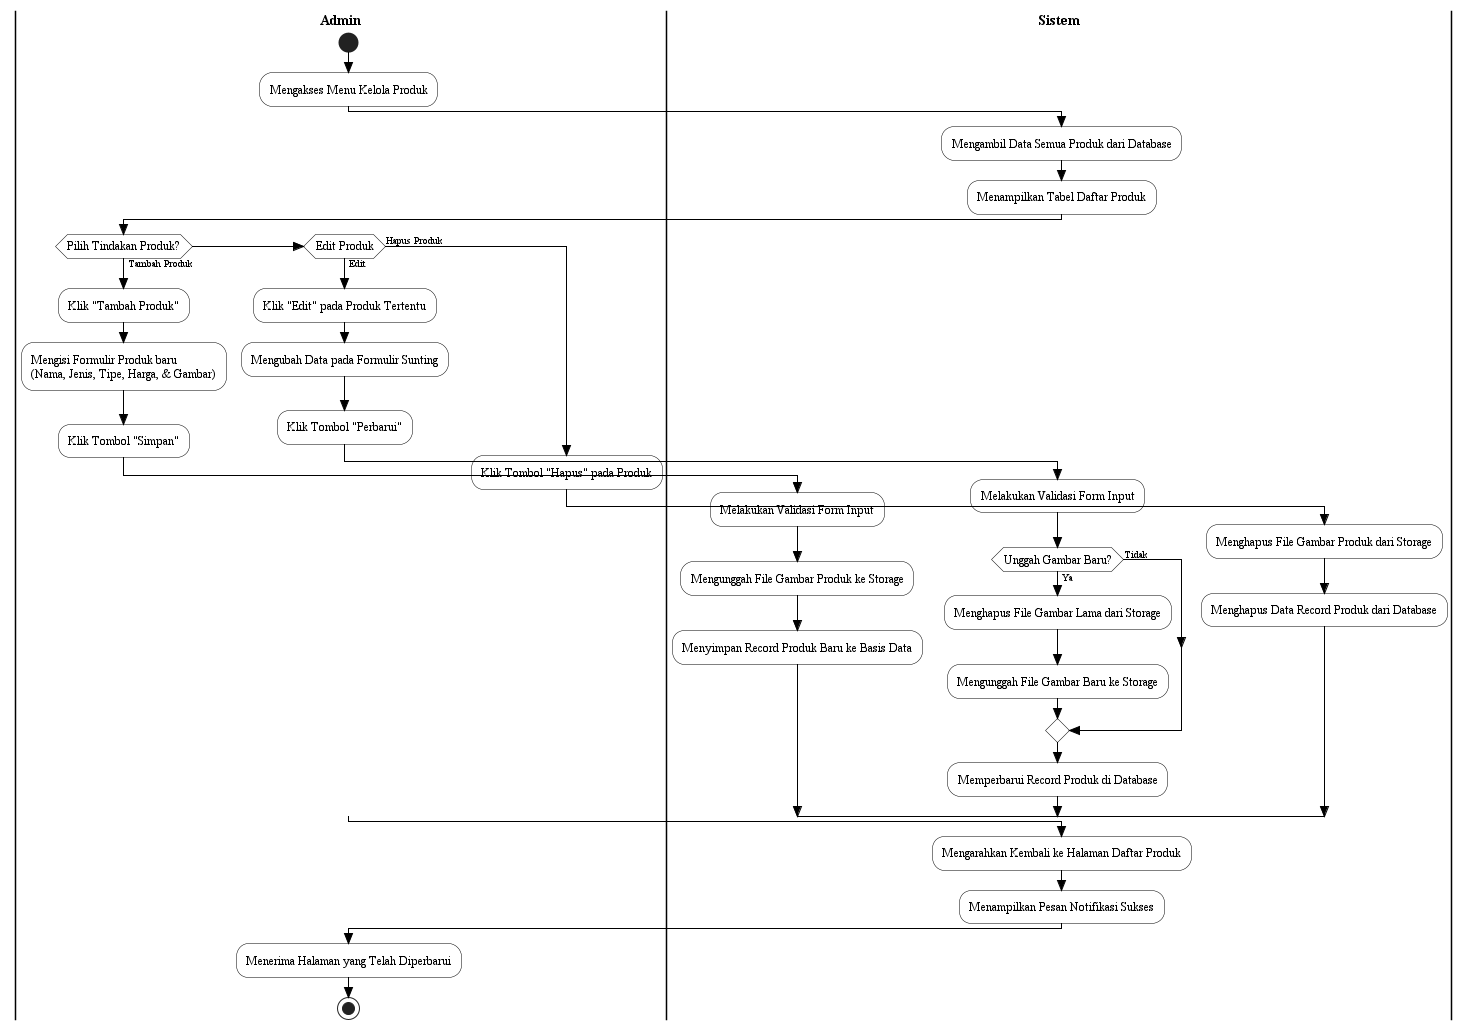

The diagram above was rendered by PlantUML. Its source (embedded in the PNG):
@startuml act_07_Kelola_Data_Produk
skinparam Style strictuml
skinparam ActivityFontName Times New Roman
skinparam ActivityFontSize 12
skinparam ActivityBorderColor Black
skinparam ActivityBackgroundColor White
skinparam ArrowColor Black
skinparam ArrowFontName Times New Roman
skinparam ArrowFontSize 10
skinparam SwimlaneBorderColor Black
skinparam SwimlaneTitleFontName Times New Roman
skinparam SwimlaneTitleFontSize 14
skinparam SwimlaneTitleFontStyle bold

|Admin|
start
:Mengakses Menu Kelola Produk;

|Sistem|
:Mengambil Data Semua Produk dari Database;
:Menampilkan Tabel Daftar Produk;

|Admin|
if (Pilih Tindakan Produk?) then (Tambah Produk)
  :Klik "Tambah Produk";
  :Mengisi Formulir Produk baru\n(Nama, Jenis, Tipe, Harga, & Gambar);
  :Klik Tombol "Simpan";
  |Sistem|
  :Melakukan Validasi Form Input;
  :Mengunggah File Gambar Produk ke Storage;
  :Menyimpan Record Produk Baru ke Basis Data;
elseif (Edit Produk) then (Edit)
  |Admin|
  :Klik "Edit" pada Produk Tertentu;
  :Mengubah Data pada Formulir Sunting;
  :Klik Tombol "Perbarui";
  |Sistem|
  :Melakukan Validasi Form Input;
  if (Unggah Gambar Baru?) then (Ya)
    :Menghapus File Gambar Lama dari Storage;
    :Mengunggah File Gambar Baru ke Storage;
  else (Tidak)
  endif
  :Memperbarui Record Produk di Database;
else (Hapus Produk)
  |Admin|
  :Klik Tombol "Hapus" pada Produk;
  |Sistem|
  :Menghapus File Gambar Produk dari Storage;
  :Menghapus Data Record Produk dari Database;
endif

|Sistem|
:Mengarahkan Kembali ke Halaman Daftar Produk;
:Menampilkan Pesan Notifikasi Sukses;
|Admin|
:Menerima Halaman yang Telah Diperbarui;
stop
@enduml